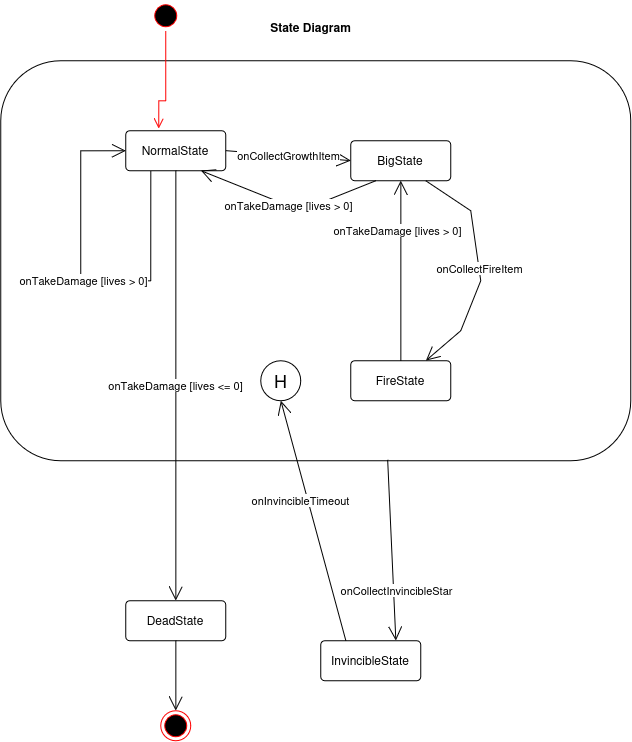

The diagram above was exported from draw.io. Its source (the exported page's mxGraphModel, read from the mxfile embedded in the PNG):
<mxGraphModel dx="1459" dy="851" grid="1" gridSize="10" guides="1" tooltips="1" connect="1" arrows="1" fold="1" page="1" pageScale="1" pageWidth="827" pageHeight="1169" math="0" shadow="0">
  <root>
    <mxCell id="0" />
    <mxCell id="1" parent="0" />
    <mxCell id="vF4lEMAQZie38n0oSsQH-15" parent="1" style="rounded=1;whiteSpace=wrap;html=1;" value="" vertex="1">
      <mxGeometry height="400" width="630" x="-40" y="60" as="geometry" />
    </mxCell>
    <mxCell id="vF4lEMAQZie38n0oSsQH-1" parent="1" style="ellipse;html=1;shape=startState;fillColor=#000000;strokeColor=#ff0000;" value="" vertex="1">
      <mxGeometry height="30" width="30" x="110" as="geometry" />
    </mxCell>
    <mxCell id="vF4lEMAQZie38n0oSsQH-2" edge="1" parent="1" source="vF4lEMAQZie38n0oSsQH-1" style="edgeStyle=orthogonalEdgeStyle;html=1;verticalAlign=bottom;endArrow=open;endSize=8;strokeColor=#ff0000;rounded=0;entryX=0.33;entryY=-0.05;entryDx=0;entryDy=0;entryPerimeter=0;" target="vF4lEMAQZie38n0oSsQH-3" value="">
      <mxGeometry relative="1" as="geometry">
        <Array as="points">
          <mxPoint x="125" y="100" />
          <mxPoint x="118" y="100" />
        </Array>
        <mxPoint x="135" y="130" as="targetPoint" />
      </mxGeometry>
    </mxCell>
    <mxCell id="vF4lEMAQZie38n0oSsQH-3" parent="1" style="rounded=1;arcSize=10;whiteSpace=wrap;html=1;align=center;" value="NormalState" vertex="1">
      <mxGeometry height="40" width="100" x="85" y="130" as="geometry" />
    </mxCell>
    <mxCell id="vF4lEMAQZie38n0oSsQH-4" parent="1" style="rounded=1;arcSize=10;whiteSpace=wrap;html=1;align=center;" value="&lt;div&gt;BigState&lt;/div&gt;" vertex="1">
      <mxGeometry height="40" width="100" x="310" y="140" as="geometry" />
    </mxCell>
    <mxCell id="vF4lEMAQZie38n0oSsQH-5" parent="1" style="rounded=1;arcSize=10;whiteSpace=wrap;html=1;align=center;" value="&lt;div&gt;FireState&lt;/div&gt;" vertex="1">
      <mxGeometry height="40" width="100" x="310" y="360" as="geometry" />
    </mxCell>
    <mxCell id="vF4lEMAQZie38n0oSsQH-6" parent="1" style="rounded=1;arcSize=10;whiteSpace=wrap;html=1;align=center;" value="InvincibleState" vertex="1">
      <mxGeometry height="40" width="100" x="280" y="640" as="geometry" />
    </mxCell>
    <mxCell id="vF4lEMAQZie38n0oSsQH-7" parent="1" style="rounded=1;arcSize=10;whiteSpace=wrap;html=1;align=center;" value="DeadState" vertex="1">
      <mxGeometry height="40" width="100" x="85" y="600" as="geometry" />
    </mxCell>
    <mxCell id="vF4lEMAQZie38n0oSsQH-8" parent="1" style="text;align=center;fontStyle=1;verticalAlign=middle;spacingLeft=3;spacingRight=3;strokeColor=none;rotatable=0;points=[[0,0.5],[1,0.5]];portConstraint=eastwest;html=1;" value="State Diagram" vertex="1">
      <mxGeometry height="26" width="80" x="230" y="14" as="geometry" />
    </mxCell>
    <mxCell id="vF4lEMAQZie38n0oSsQH-9" edge="1" parent="1" source="vF4lEMAQZie38n0oSsQH-3" style="endArrow=open;endFill=1;endSize=12;html=1;rounded=0;exitX=1;exitY=0.5;exitDx=0;exitDy=0;entryX=0;entryY=0.5;entryDx=0;entryDy=0;" target="vF4lEMAQZie38n0oSsQH-4" value="onCollectGrowthItem">
      <mxGeometry relative="1" width="160" as="geometry">
        <mxPoint x="110" y="350" as="sourcePoint" />
        <mxPoint x="270" y="350" as="targetPoint" />
      </mxGeometry>
    </mxCell>
    <mxCell id="vF4lEMAQZie38n0oSsQH-10" edge="1" parent="1" source="vF4lEMAQZie38n0oSsQH-4" style="endArrow=open;endFill=1;endSize=12;html=1;rounded=0;exitX=0.75;exitY=1;exitDx=0;exitDy=0;entryX=0.75;entryY=0;entryDx=0;entryDy=0;" target="vF4lEMAQZie38n0oSsQH-5" value="onCollectFireItem">
      <mxGeometry relative="1" width="160" as="geometry">
        <Array as="points">
          <mxPoint x="430" y="210" />
          <mxPoint x="440" y="280" />
          <mxPoint x="420" y="330" />
        </Array>
        <mxPoint x="320" y="160" as="sourcePoint" />
        <mxPoint x="415" y="250" as="targetPoint" />
      </mxGeometry>
    </mxCell>
    <mxCell id="vF4lEMAQZie38n0oSsQH-11" edge="1" parent="1" source="vF4lEMAQZie38n0oSsQH-3" style="endArrow=open;endFill=1;endSize=12;html=1;rounded=0;exitX=0.25;exitY=1;exitDx=0;exitDy=0;entryX=0;entryY=0.5;entryDx=0;entryDy=0;edgeStyle=orthogonalEdgeStyle;innerLoopWaypoints=1;" target="vF4lEMAQZie38n0oSsQH-3" value="onTakeDamage [lives &amp;gt; 0]">
      <mxGeometry relative="1" width="160" as="geometry">
        <Array as="points">
          <mxPoint x="110" y="280" />
          <mxPoint x="40" y="280" />
          <mxPoint x="40" y="150" />
        </Array>
        <mxPoint x="60" y="410" as="sourcePoint" />
        <mxPoint x="80" y="150" as="targetPoint" />
      </mxGeometry>
    </mxCell>
    <mxCell id="vF4lEMAQZie38n0oSsQH-12" edge="1" parent="1" source="vF4lEMAQZie38n0oSsQH-3" style="endArrow=open;endFill=1;endSize=12;html=1;rounded=0;exitX=0.5;exitY=1;exitDx=0;exitDy=0;entryX=0.5;entryY=0;entryDx=0;entryDy=0;" target="vF4lEMAQZie38n0oSsQH-7" value="onTakeDamage [lives &amp;lt;= 0]">
      <mxGeometry relative="1" width="160" as="geometry">
        <mxPoint x="130" y="290" as="sourcePoint" />
        <mxPoint x="290" y="290" as="targetPoint" />
      </mxGeometry>
    </mxCell>
    <mxCell id="vF4lEMAQZie38n0oSsQH-13" edge="1" parent="1" source="vF4lEMAQZie38n0oSsQH-5" style="endArrow=open;endFill=1;endSize=12;html=1;rounded=0;exitX=0.5;exitY=0;exitDx=0;exitDy=0;entryX=0.5;entryY=1;entryDx=0;entryDy=0;" target="vF4lEMAQZie38n0oSsQH-4" value="onTakeDamage [lives &amp;gt; 0]">
      <mxGeometry relative="1" width="160" x="0.4462" y="3" as="geometry">
        <mxPoint as="offset" />
        <mxPoint x="330" y="320" as="sourcePoint" />
        <mxPoint x="320" y="690" as="targetPoint" />
      </mxGeometry>
    </mxCell>
    <mxCell id="vF4lEMAQZie38n0oSsQH-14" edge="1" parent="1" source="vF4lEMAQZie38n0oSsQH-4" style="endArrow=open;endFill=1;endSize=12;html=1;rounded=0;entryX=0.75;entryY=1;entryDx=0;entryDy=0;exitX=0.25;exitY=1;exitDx=0;exitDy=0;" target="vF4lEMAQZie38n0oSsQH-3" value="onTakeDamage [lives &amp;gt; 0]">
      <mxGeometry relative="1" width="160" as="geometry">
        <Array as="points">
          <mxPoint x="260" y="210" />
        </Array>
        <mxPoint x="340" y="310" as="sourcePoint" />
        <mxPoint x="330" y="680" as="targetPoint" />
      </mxGeometry>
    </mxCell>
    <mxCell id="vF4lEMAQZie38n0oSsQH-16" edge="1" parent="1" source="vF4lEMAQZie38n0oSsQH-15" style="endArrow=open;endFill=1;endSize=12;html=1;rounded=0;exitX=0.614;exitY=0.998;exitDx=0;exitDy=0;entryX=0.75;entryY=0;entryDx=0;entryDy=0;exitPerimeter=0;" target="vF4lEMAQZie38n0oSsQH-6" value="onCollectInvincibleStar">
      <mxGeometry relative="1" width="160" x="0.4462" y="3" as="geometry">
        <mxPoint as="offset" />
        <mxPoint x="300" y="720" as="sourcePoint" />
        <mxPoint x="290" y="540" as="targetPoint" />
      </mxGeometry>
    </mxCell>
    <mxCell id="vF4lEMAQZie38n0oSsQH-17" edge="1" parent="1" source="vF4lEMAQZie38n0oSsQH-6" style="endArrow=open;endFill=1;endSize=12;html=1;rounded=0;exitX=0.25;exitY=0;exitDx=0;exitDy=0;entryX=0.5;entryY=1;entryDx=0;entryDy=0;" target="vF4lEMAQZie38n0oSsQH-18" value="onInvincibleTimeout">
      <mxGeometry relative="1" width="160" x="0.1816" y="7" as="geometry">
        <mxPoint as="offset" />
        <mxPoint x="260" y="710" as="sourcePoint" />
        <mxPoint x="250" y="530" as="targetPoint" />
      </mxGeometry>
    </mxCell>
    <mxCell id="vF4lEMAQZie38n0oSsQH-18" parent="1" style="shape=ellipse;html=1;fontSize=18;align=center;" value="H" vertex="1">
      <mxGeometry height="40" width="40" x="220" y="360" as="geometry" />
    </mxCell>
    <mxCell id="AP0M9nu-9AnADaWUd-5O-1" parent="1" style="ellipse;html=1;shape=endState;fillColor=#000000;strokeColor=#ff0000;" value="" vertex="1">
      <mxGeometry height="30" width="30" x="120" y="710" as="geometry" />
    </mxCell>
    <mxCell id="AP0M9nu-9AnADaWUd-5O-2" edge="1" parent="1" source="vF4lEMAQZie38n0oSsQH-7" style="endArrow=open;endFill=1;endSize=12;html=1;rounded=0;exitX=0.5;exitY=1;exitDx=0;exitDy=0;entryX=0.5;entryY=0;entryDx=0;entryDy=0;" target="AP0M9nu-9AnADaWUd-5O-1" value="">
      <mxGeometry relative="1" width="160" as="geometry">
        <mxPoint x="70" y="660" as="sourcePoint" />
        <mxPoint x="230" y="660" as="targetPoint" />
      </mxGeometry>
    </mxCell>
  </root>
</mxGraphModel>